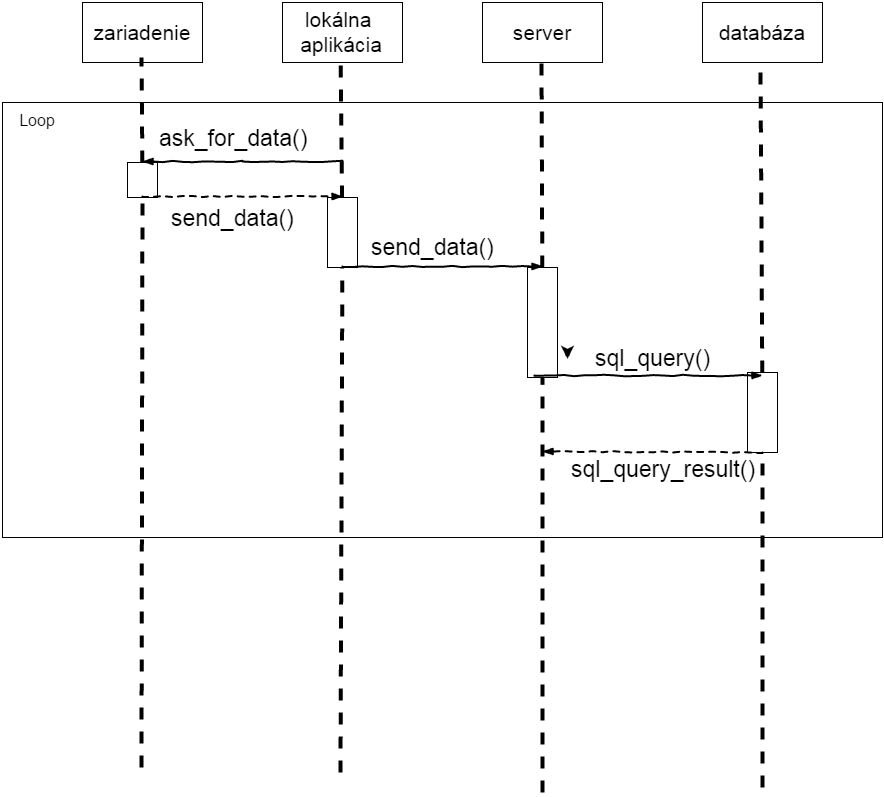

The diagram above was exported from draw.io. Its source (the exported page's mxGraphModel, read from the mxfile embedded in the PNG):
<mxGraphModel dx="1460" dy="730" grid="1" gridSize="10" guides="1" tooltips="1" connect="1" arrows="1" fold="1" page="1" pageScale="1" pageWidth="1169" pageHeight="826" background="#ffffff" math="0" shadow="0">
  <root>
    <mxCell id="0" />
    <mxCell id="1" parent="0" />
    <mxCell id="120e8962011c48cc-11" value="" style="whiteSpace=wrap;html=1;fillColor=none;fontSize=16;" vertex="1" parent="1">
      <mxGeometry x="120" y="145" width="880" height="435" as="geometry" />
    </mxCell>
    <mxCell id="120e8962011c48cc-8" value="" style="whiteSpace=wrap;html=1;fillColor=#ffffff;fontSize=23;strokeColor=#000000;" vertex="1" parent="1">
      <mxGeometry x="645" y="310" width="30" height="110" as="geometry" />
    </mxCell>
    <mxCell id="345c66238422654a-26" value="" style="whiteSpace=wrap;html=1;fillColor=#ffffff;fontSize=23;strokeColor=#000000;" vertex="1" parent="1">
      <mxGeometry x="445" y="240" width="30" height="70" as="geometry" />
    </mxCell>
    <mxCell id="345c66238422654a-15" value="" style="whiteSpace=wrap;html=1;fillColor=#ffffff;fontSize=23;strokeColor=#000000;" vertex="1" parent="1">
      <mxGeometry x="245" y="205" width="30" height="35" as="geometry" />
    </mxCell>
    <mxCell id="345c66238422654a-8" value="" style="endArrow=none;dashed=1;html=1;strokeWidth=4;endSize=9;startSize=9;" edge="1" parent="1" source="345c66238422654a-26">
      <mxGeometry x="458" y="95" width="50" height="50" as="geometry">
        <mxPoint x="458" y="815" as="sourcePoint" />
        <mxPoint x="458" y="95" as="targetPoint" />
      </mxGeometry>
    </mxCell>
    <mxCell id="345c66238422654a-9" value="" style="endArrow=none;dashed=1;html=1;strokeWidth=4;endSize=9;startSize=9;" edge="1" parent="1" source="120e8962011c48cc-8">
      <mxGeometry x="659" y="105" width="50" height="50" as="geometry">
        <mxPoint x="660" y="835" as="sourcePoint" />
        <mxPoint x="659" y="105" as="targetPoint" />
      </mxGeometry>
    </mxCell>
    <mxCell id="345c66238422654a-32" value="" style="whiteSpace=wrap;html=1;fillColor=#ffffff;fontSize=23;strokeColor=#000000;" vertex="1" parent="1">
      <mxGeometry x="865" y="415" width="30" height="80" as="geometry" />
    </mxCell>
    <mxCell id="345c66238422654a-1" value="&lt;span style=&quot;font-size: 21px&quot;&gt;zariadenie&lt;/span&gt;" style="whiteSpace=wrap;html=1;fillColor=#ffffff;strokeColor=#000000;" vertex="1" parent="1">
      <mxGeometry x="200" y="45" width="120" height="60" as="geometry" />
    </mxCell>
    <mxCell id="345c66238422654a-2" value="&lt;span style=&quot;font-size: 21px&quot;&gt;lokálna&amp;nbsp;&lt;/span&gt;&lt;div&gt;&lt;span style=&quot;font-size: 21px&quot;&gt;aplikácia&lt;/span&gt;&lt;/div&gt;" style="whiteSpace=wrap;html=1;fillColor=#ffffff;strokeColor=#000000;" vertex="1" parent="1">
      <mxGeometry x="400" y="45" width="120" height="60" as="geometry" />
    </mxCell>
    <mxCell id="345c66238422654a-3" value="&lt;span style=&quot;font-size: 21px&quot;&gt;databáza&lt;/span&gt;" style="whiteSpace=wrap;html=1;fillColor=#ffffff;strokeColor=#000000;" vertex="1" parent="1">
      <mxGeometry x="820" y="45" width="120" height="60" as="geometry" />
    </mxCell>
    <mxCell id="345c66238422654a-5" value="&lt;span style=&quot;font-size: 21px&quot;&gt;server&lt;/span&gt;" style="whiteSpace=wrap;html=1;fillColor=#ffffff;strokeColor=#000000;" vertex="1" parent="1">
      <mxGeometry x="600" y="45" width="120" height="60" as="geometry" />
    </mxCell>
    <mxCell id="345c66238422654a-6" value="" style="endArrow=none;dashed=1;html=1;strokeWidth=4;endSize=9;startSize=9;" edge="1" parent="1" source="345c66238422654a-15">
      <mxGeometry width="50" height="50" relative="1" as="geometry">
        <mxPoint x="259" y="810" as="sourcePoint" />
        <mxPoint x="259" y="100" as="targetPoint" />
      </mxGeometry>
    </mxCell>
    <mxCell id="345c66238422654a-10" value="" style="endArrow=none;dashed=1;html=1;strokeWidth=4;endSize=9;startSize=9;" edge="1" parent="1" source="345c66238422654a-32">
      <mxGeometry x="878" y="105" width="50" height="50" as="geometry">
        <mxPoint x="878" y="835" as="sourcePoint" />
        <mxPoint x="878" y="105" as="targetPoint" />
      </mxGeometry>
    </mxCell>
    <mxCell id="345c66238422654a-12" value="" style="rounded=0;comic=1;strokeWidth=2;endArrow=blockThin;html=1;fontFamily=Comic Sans MS;fontStyle=1;dashed=1;" edge="1" parent="1">
      <mxGeometry width="50" height="50" relative="1" as="geometry">
        <mxPoint x="260" y="239" as="sourcePoint" />
        <mxPoint x="460" y="239" as="targetPoint" />
        <Array as="points" />
      </mxGeometry>
    </mxCell>
    <mxCell id="345c66238422654a-14" value="send_data()" style="text;html=1;resizable=0;points=[];align=center;verticalAlign=middle;labelBackgroundColor=#ffffff;fontSize=23;" vertex="1" connectable="0" parent="345c66238422654a-12">
      <mxGeometry x="-0.28" y="-8" relative="1" as="geometry">
        <mxPoint x="18" y="13" as="offset" />
      </mxGeometry>
    </mxCell>
    <mxCell id="345c66238422654a-18" style="edgeStyle=orthogonalEdgeStyle;rounded=0;html=1;exitX=0.5;exitY=1;entryX=0.5;entryY=1;startSize=9;endSize=9;jettySize=auto;orthogonalLoop=1;strokeWidth=4;fontSize=23;" edge="1" parent="1" source="345c66238422654a-15" target="345c66238422654a-15">
      <mxGeometry relative="1" as="geometry" />
    </mxCell>
    <mxCell id="345c66238422654a-20" style="edgeStyle=orthogonalEdgeStyle;rounded=0;html=1;exitX=1;exitY=0.5;entryX=1;entryY=0.5;startSize=9;endSize=9;jettySize=auto;orthogonalLoop=1;strokeWidth=4;fontSize=23;" edge="1" parent="1" source="345c66238422654a-15" target="345c66238422654a-15">
      <mxGeometry relative="1" as="geometry" />
    </mxCell>
    <mxCell id="345c66238422654a-21" style="edgeStyle=orthogonalEdgeStyle;rounded=0;html=1;exitX=1;exitY=0.75;entryX=1;entryY=0.75;startSize=9;endSize=9;jettySize=auto;orthogonalLoop=1;strokeWidth=4;fontSize=23;" edge="1" parent="1" source="345c66238422654a-15" target="345c66238422654a-15">
      <mxGeometry relative="1" as="geometry" />
    </mxCell>
    <mxCell id="345c66238422654a-24" value="" style="rounded=0;comic=1;strokeWidth=2;endArrow=blockThin;html=1;fontFamily=Comic Sans MS;fontStyle=1;" edge="1" parent="1">
      <mxGeometry x="460" y="309" width="50" height="50" as="geometry">
        <mxPoint x="460" y="309" as="sourcePoint" />
        <mxPoint x="660" y="309" as="targetPoint" />
        <Array as="points" />
      </mxGeometry>
    </mxCell>
    <mxCell id="345c66238422654a-25" value="send_data()" style="text;html=1;resizable=0;points=[];align=center;verticalAlign=middle;labelBackgroundColor=#ffffff;fontSize=23;" vertex="1" connectable="0" parent="345c66238422654a-24">
      <mxGeometry x="-0.28" y="-8" relative="1" as="geometry">
        <mxPoint x="18" y="-28" as="offset" />
      </mxGeometry>
    </mxCell>
    <mxCell id="345c66238422654a-27" value="" style="rounded=0;comic=1;strokeWidth=2;endArrow=blockThin;html=1;fontFamily=Comic Sans MS;fontStyle=1;" edge="1" parent="1">
      <mxGeometry x="680" y="418" width="50" height="50" as="geometry">
        <mxPoint x="652" y="418" as="sourcePoint" />
        <mxPoint x="880" y="418" as="targetPoint" />
        <Array as="points" />
      </mxGeometry>
    </mxCell>
    <mxCell id="345c66238422654a-28" value="sql_query()" style="text;html=1;resizable=0;points=[];align=center;verticalAlign=middle;labelBackgroundColor=#ffffff;fontSize=23;" vertex="1" connectable="0" parent="345c66238422654a-27">
      <mxGeometry x="-0.28" y="-8" relative="1" as="geometry">
        <mxPoint x="36" y="-26" as="offset" />
      </mxGeometry>
    </mxCell>
    <mxCell id="345c66238422654a-29" style="edgeStyle=orthogonalEdgeStyle;rounded=0;html=1;exitX=1;exitY=0.75;entryX=1;entryY=0.75;startSize=9;endSize=9;jettySize=auto;orthogonalLoop=1;strokeWidth=4;fontSize=23;" edge="1" parent="1" source="345c66238422654a-26" target="345c66238422654a-26">
      <mxGeometry relative="1" as="geometry" />
    </mxCell>
    <mxCell id="345c66238422654a-30" style="edgeStyle=orthogonalEdgeStyle;rounded=0;html=1;exitX=0;exitY=0.5;entryX=0;entryY=0.5;startSize=9;endSize=9;jettySize=auto;orthogonalLoop=1;strokeWidth=4;fontSize=23;" edge="1" parent="1" source="345c66238422654a-26" target="345c66238422654a-26">
      <mxGeometry relative="1" as="geometry" />
    </mxCell>
    <mxCell id="345c66238422654a-31" style="edgeStyle=orthogonalEdgeStyle;rounded=0;html=1;exitX=1;exitY=0.5;entryX=1;entryY=0.5;startSize=9;endSize=9;jettySize=auto;orthogonalLoop=1;strokeWidth=4;fontSize=23;" edge="1" parent="1" source="345c66238422654a-26" target="345c66238422654a-26">
      <mxGeometry relative="1" as="geometry" />
    </mxCell>
    <mxCell id="120e8962011c48cc-1" value="" style="endArrow=none;dashed=1;html=1;strokeWidth=4;endSize=9;startSize=9;" edge="1" parent="1" target="345c66238422654a-32">
      <mxGeometry x="758" y="100" width="50" height="50" as="geometry">
        <mxPoint x="880" y="830" as="sourcePoint" />
        <mxPoint x="758" y="100" as="targetPoint" />
      </mxGeometry>
    </mxCell>
    <mxCell id="120e8962011c48cc-2" value="" style="endArrow=none;dashed=1;html=1;strokeWidth=4;endSize=9;startSize=9;" edge="1" parent="1" target="345c66238422654a-15">
      <mxGeometry width="50" height="50" relative="1" as="geometry">
        <mxPoint x="258.9999999999998" y="810" as="sourcePoint" />
        <mxPoint x="258.9999999999998" y="99.99999999999989" as="targetPoint" />
      </mxGeometry>
    </mxCell>
    <mxCell id="345c66238422654a-16" value="" style="rounded=0;comic=1;strokeWidth=2;endArrow=blockThin;html=1;fontFamily=Comic Sans MS;fontStyle=1;" edge="1" parent="1">
      <mxGeometry x="260" y="204" width="50" height="50" as="geometry">
        <mxPoint x="460" y="204" as="sourcePoint" />
        <mxPoint x="260" y="204" as="targetPoint" />
        <Array as="points">
          <mxPoint x="360" y="204" />
        </Array>
      </mxGeometry>
    </mxCell>
    <mxCell id="345c66238422654a-17" value="ask_for_data()" style="text;html=1;resizable=0;points=[];align=center;verticalAlign=middle;labelBackgroundColor=#ffffff;fontSize=23;" vertex="1" connectable="0" parent="345c66238422654a-16">
      <mxGeometry x="-0.28" y="-8" relative="1" as="geometry">
        <mxPoint x="-38" y="-16" as="offset" />
      </mxGeometry>
    </mxCell>
    <mxCell id="120e8962011c48cc-3" style="edgeStyle=orthogonalEdgeStyle;rounded=0;html=1;exitX=1;exitY=0.75;entryX=1;entryY=0.75;startSize=9;endSize=9;jettySize=auto;orthogonalLoop=1;strokeWidth=4;fontSize=16;" edge="1" parent="1" source="345c66238422654a-26" target="345c66238422654a-26">
      <mxGeometry relative="1" as="geometry" />
    </mxCell>
    <mxCell id="120e8962011c48cc-4" style="edgeStyle=orthogonalEdgeStyle;rounded=0;html=1;exitX=1;exitY=0.75;entryX=1;entryY=0.75;startSize=9;endSize=9;jettySize=auto;orthogonalLoop=1;strokeWidth=4;fontSize=16;" edge="1" parent="1">
      <mxGeometry x="685" y="398" as="geometry">
        <mxPoint x="685" y="398" as="sourcePoint" />
        <mxPoint x="685" y="398" as="targetPoint" />
      </mxGeometry>
    </mxCell>
    <mxCell id="120e8962011c48cc-5" value="" style="endArrow=none;dashed=1;html=1;strokeWidth=4;endSize=9;startSize=9;" edge="1" parent="1" target="345c66238422654a-26">
      <mxGeometry x="458" y="95" width="50" height="50" as="geometry">
        <mxPoint x="458" y="815" as="sourcePoint" />
        <mxPoint x="458" y="94.99999999999989" as="targetPoint" />
      </mxGeometry>
    </mxCell>
    <mxCell id="120e8962011c48cc-6" value="" style="rounded=0;comic=1;strokeWidth=2;endArrow=blockThin;html=1;fontFamily=Comic Sans MS;fontStyle=1;exitX=0.5;exitY=1;dashed=1;" edge="1" parent="1" source="345c66238422654a-32">
      <mxGeometry x="768" y="494" width="50" height="50" as="geometry">
        <mxPoint x="740" y="494" as="sourcePoint" />
        <mxPoint x="660" y="494" as="targetPoint" />
        <Array as="points" />
      </mxGeometry>
    </mxCell>
    <mxCell id="120e8962011c48cc-7" value="sql_query_result()" style="text;html=1;resizable=0;points=[];align=center;verticalAlign=middle;labelBackgroundColor=#ffffff;fontSize=23;" vertex="1" connectable="0" parent="120e8962011c48cc-6">
      <mxGeometry x="-0.28" y="-8" relative="1" as="geometry">
        <mxPoint x="-20" y="24" as="offset" />
      </mxGeometry>
    </mxCell>
    <mxCell id="120e8962011c48cc-9" value="" style="endArrow=none;dashed=1;html=1;strokeWidth=4;endSize=9;startSize=9;" edge="1" parent="1" target="120e8962011c48cc-8">
      <mxGeometry x="659" y="105" width="50" height="50" as="geometry">
        <mxPoint x="660" y="835" as="sourcePoint" />
        <mxPoint x="659" y="104.99999999999989" as="targetPoint" />
      </mxGeometry>
    </mxCell>
    <mxCell id="120e8962011c48cc-15" value="Loop" style="text;html=1;strokeColor=none;fillColor=none;align=center;verticalAlign=middle;whiteSpace=wrap;fontSize=16;" vertex="1" parent="1">
      <mxGeometry x="120" y="145" width="70" height="35" as="geometry" />
    </mxCell>
  </root>
</mxGraphModel>